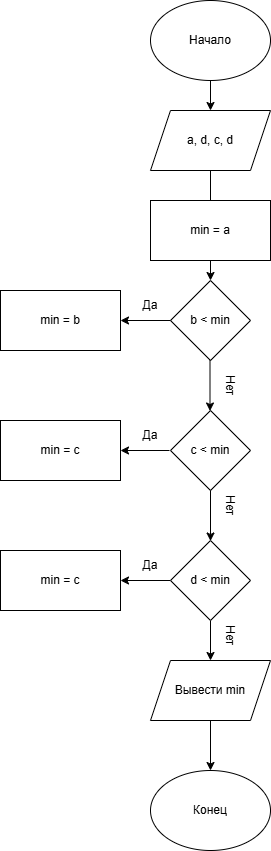

The diagram above was exported from draw.io. Its source (the exported page's mxGraphModel, read from the mxfile embedded in the PNG):
<mxGraphModel dx="1750" dy="793" grid="1" gridSize="10" guides="1" tooltips="1" connect="1" arrows="1" fold="1" page="1" pageScale="1" pageWidth="827" pageHeight="1169" math="0" shadow="0">
  <root>
    <mxCell id="0" />
    <mxCell id="1" parent="0" />
    <mxCell id="Y-mA_37641ZBovJvT_AB-24" edge="1" parent="1" source="Y-mA_37641ZBovJvT_AB-1" style="edgeStyle=orthogonalEdgeStyle;rounded=0;orthogonalLoop=1;jettySize=auto;html=1;" target="Y-mA_37641ZBovJvT_AB-2" value="">
      <mxGeometry relative="1" as="geometry" />
    </mxCell>
    <mxCell id="Y-mA_37641ZBovJvT_AB-1" parent="1" style="ellipse;whiteSpace=wrap;html=1;" value="" vertex="1">
      <mxGeometry height="80" width="120" x="120" y="30" as="geometry" />
    </mxCell>
    <mxCell id="Y-mA_37641ZBovJvT_AB-25" edge="1" parent="1" source="Y-mA_37641ZBovJvT_AB-2" style="edgeStyle=orthogonalEdgeStyle;rounded=0;orthogonalLoop=1;jettySize=auto;html=1;" target="Y-mA_37641ZBovJvT_AB-8" value="">
      <mxGeometry relative="1" as="geometry" />
    </mxCell>
    <mxCell id="Y-mA_37641ZBovJvT_AB-2" parent="1" style="shape=parallelogram;perimeter=parallelogramPerimeter;whiteSpace=wrap;html=1;fixedSize=1;" value="a, d, c, d" vertex="1">
      <mxGeometry height="60" width="120" x="120" y="140" as="geometry" />
    </mxCell>
    <mxCell id="Y-mA_37641ZBovJvT_AB-3" parent="1" style="text;html=1;whiteSpace=wrap;strokeColor=none;fillColor=none;align=center;verticalAlign=middle;rounded=0;" value="Начало" vertex="1">
      <mxGeometry height="30" width="60" x="150" y="55" as="geometry" />
    </mxCell>
    <mxCell id="Y-mA_37641ZBovJvT_AB-4" parent="1" style="rounded=0;whiteSpace=wrap;html=1;" value="min = a" vertex="1">
      <mxGeometry height="60" width="120" x="120" y="230" as="geometry" />
    </mxCell>
    <mxCell id="Y-mA_37641ZBovJvT_AB-8" parent="1" style="rhombus;whiteSpace=wrap;html=1;" value="b &amp;lt; min" vertex="1">
      <mxGeometry height="80" width="80" x="140" y="310" as="geometry" />
    </mxCell>
    <mxCell id="Y-mA_37641ZBovJvT_AB-9" edge="1" parent="1" style="endArrow=classic;html=1;rounded=0;" value="">
      <mxGeometry height="50" relative="1" width="50" as="geometry">
        <mxPoint x="140" y="350" as="sourcePoint" />
        <mxPoint x="90" y="350" as="targetPoint" />
      </mxGeometry>
    </mxCell>
    <mxCell id="Y-mA_37641ZBovJvT_AB-11" edge="1" parent="1" style="endArrow=classic;html=1;rounded=0;" value="">
      <mxGeometry height="50" relative="1" width="50" as="geometry">
        <mxPoint x="179.5" y="390" as="sourcePoint" />
        <mxPoint x="179.5" y="440.5" as="targetPoint" />
      </mxGeometry>
    </mxCell>
    <mxCell id="Y-mA_37641ZBovJvT_AB-12" parent="1" style="text;html=1;whiteSpace=wrap;strokeColor=none;fillColor=none;align=center;verticalAlign=middle;rounded=0;" value="Да" vertex="1">
      <mxGeometry height="30" width="60" x="90" y="320" as="geometry" />
    </mxCell>
    <mxCell id="Y-mA_37641ZBovJvT_AB-13" parent="1" style="text;html=1;whiteSpace=wrap;strokeColor=none;fillColor=none;align=center;verticalAlign=middle;rounded=0;rotation=90;" value="Нет" vertex="1">
      <mxGeometry height="30" width="40" x="180" y="400" as="geometry" />
    </mxCell>
    <mxCell id="Y-mA_37641ZBovJvT_AB-14" parent="1" style="rounded=0;whiteSpace=wrap;html=1;" value="min = b" vertex="1">
      <mxGeometry height="60" width="120" x="-30" y="320" as="geometry" />
    </mxCell>
    <mxCell id="Y-mA_37641ZBovJvT_AB-15" parent="1" style="rhombus;whiteSpace=wrap;html=1;" value="c &amp;lt; min" vertex="1">
      <mxGeometry height="80" width="80" x="140" y="440" as="geometry" />
    </mxCell>
    <mxCell id="Y-mA_37641ZBovJvT_AB-16" edge="1" parent="1" style="endArrow=classic;html=1;rounded=0;" value="">
      <mxGeometry height="50" relative="1" width="50" as="geometry">
        <mxPoint x="139" y="480" as="sourcePoint" />
        <mxPoint x="90" y="480" as="targetPoint" />
      </mxGeometry>
    </mxCell>
    <mxCell id="Y-mA_37641ZBovJvT_AB-17" edge="1" parent="1" style="endArrow=classic;html=1;rounded=0;" value="">
      <mxGeometry height="50" relative="1" width="50" as="geometry">
        <mxPoint x="180" y="520" as="sourcePoint" />
        <mxPoint x="180" y="570.5" as="targetPoint" />
      </mxGeometry>
    </mxCell>
    <mxCell id="Y-mA_37641ZBovJvT_AB-18" parent="1" style="text;html=1;whiteSpace=wrap;strokeColor=none;fillColor=none;align=center;verticalAlign=middle;rounded=0;rotation=90;" value="Нет" vertex="1">
      <mxGeometry height="30" width="40" x="180" y="520" as="geometry" />
    </mxCell>
    <mxCell id="Y-mA_37641ZBovJvT_AB-19" parent="1" style="text;html=1;whiteSpace=wrap;strokeColor=none;fillColor=none;align=center;verticalAlign=middle;rounded=0;" value="Да" vertex="1">
      <mxGeometry height="30" width="60" x="90" y="450" as="geometry" />
    </mxCell>
    <mxCell id="Y-mA_37641ZBovJvT_AB-20" parent="1" style="rounded=0;whiteSpace=wrap;html=1;" value="min = c" vertex="1">
      <mxGeometry height="60" width="120" x="-30" y="450" as="geometry" />
    </mxCell>
    <mxCell id="Y-mA_37641ZBovJvT_AB-28" edge="1" parent="1" source="Y-mA_37641ZBovJvT_AB-21" style="edgeStyle=orthogonalEdgeStyle;rounded=0;orthogonalLoop=1;jettySize=auto;html=1;" target="Y-mA_37641ZBovJvT_AB-26" value="">
      <mxGeometry relative="1" as="geometry" />
    </mxCell>
    <mxCell id="Y-mA_37641ZBovJvT_AB-30" edge="1" parent="1" source="Y-mA_37641ZBovJvT_AB-21" style="edgeStyle=orthogonalEdgeStyle;rounded=0;orthogonalLoop=1;jettySize=auto;html=1;" target="Y-mA_37641ZBovJvT_AB-29" value="">
      <mxGeometry relative="1" as="geometry" />
    </mxCell>
    <mxCell id="Y-mA_37641ZBovJvT_AB-21" parent="1" style="rhombus;whiteSpace=wrap;html=1;" value="d &amp;lt; min" vertex="1">
      <mxGeometry height="80" width="80" x="140" y="570" as="geometry" />
    </mxCell>
    <mxCell id="Y-mA_37641ZBovJvT_AB-26" parent="1" style="rounded=0;whiteSpace=wrap;html=1;" value="min = c" vertex="1">
      <mxGeometry height="60" width="120" x="-30" y="580" as="geometry" />
    </mxCell>
    <mxCell id="Y-mA_37641ZBovJvT_AB-32" edge="1" parent="1" source="Y-mA_37641ZBovJvT_AB-29" style="edgeStyle=orthogonalEdgeStyle;rounded=0;orthogonalLoop=1;jettySize=auto;html=1;" target="Y-mA_37641ZBovJvT_AB-31" value="">
      <mxGeometry relative="1" as="geometry" />
    </mxCell>
    <mxCell id="Y-mA_37641ZBovJvT_AB-29" parent="1" style="shape=parallelogram;perimeter=parallelogramPerimeter;whiteSpace=wrap;html=1;fixedSize=1;" value="Вывести min" vertex="1">
      <mxGeometry height="60" width="120" x="120" y="690" as="geometry" />
    </mxCell>
    <mxCell id="Y-mA_37641ZBovJvT_AB-31" parent="1" style="ellipse;whiteSpace=wrap;html=1;" value="Конец" vertex="1">
      <mxGeometry height="80" width="120" x="120" y="800" as="geometry" />
    </mxCell>
    <mxCell id="Y-mA_37641ZBovJvT_AB-33" parent="1" style="text;html=1;whiteSpace=wrap;strokeColor=none;fillColor=none;align=center;verticalAlign=middle;rounded=0;" value="Да" vertex="1">
      <mxGeometry height="30" width="60" x="90" y="580" as="geometry" />
    </mxCell>
    <mxCell id="Y-mA_37641ZBovJvT_AB-34" parent="1" style="text;html=1;whiteSpace=wrap;strokeColor=none;fillColor=none;align=center;verticalAlign=middle;rounded=0;rotation=90;" value="Нет" vertex="1">
      <mxGeometry height="30" width="40" x="180" y="650" as="geometry" />
    </mxCell>
  </root>
</mxGraphModel>